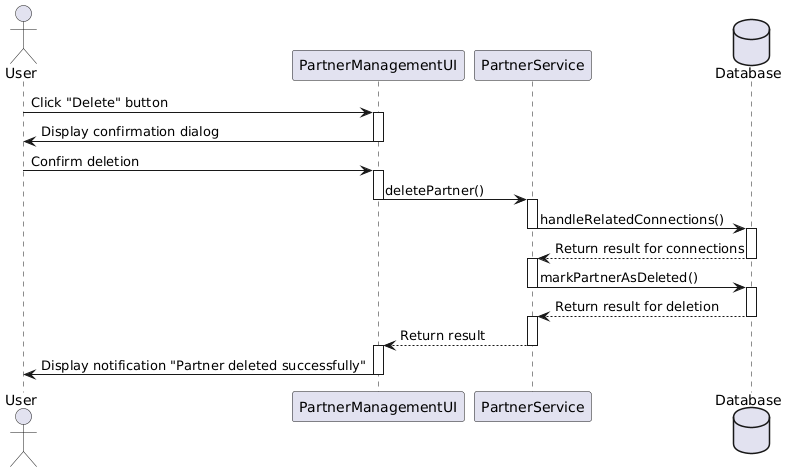

The diagram above was rendered by PlantUML. Its source (embedded in the PNG):
@startuml
actor User
participant "PartnerManagementUI" as PMUI
participant "PartnerService" as PS
database "Database"

User -> PMUI : Click "Delete" button
activate PMUI
PMUI -> User : Display confirmation dialog
deactivate PMUI
User -> PMUI : Confirm deletion
activate PMUI
PMUI -> PS : deletePartner()
deactivate PMUI
activate PS
PS -> Database : handleRelatedConnections()
deactivate PS
activate Database
Database --> PS : Return result for connections
deactivate Database
activate PS
PS -> Database : markPartnerAsDeleted()
deactivate PS
activate Database
Database --> PS : Return result for deletion
deactivate Database
activate PS
PS --> PMUI : Return result
deactivate PS
activate PMUI
PMUI -> User : Display notification "Partner deleted successfully"
deactivate PMUI
@enduml